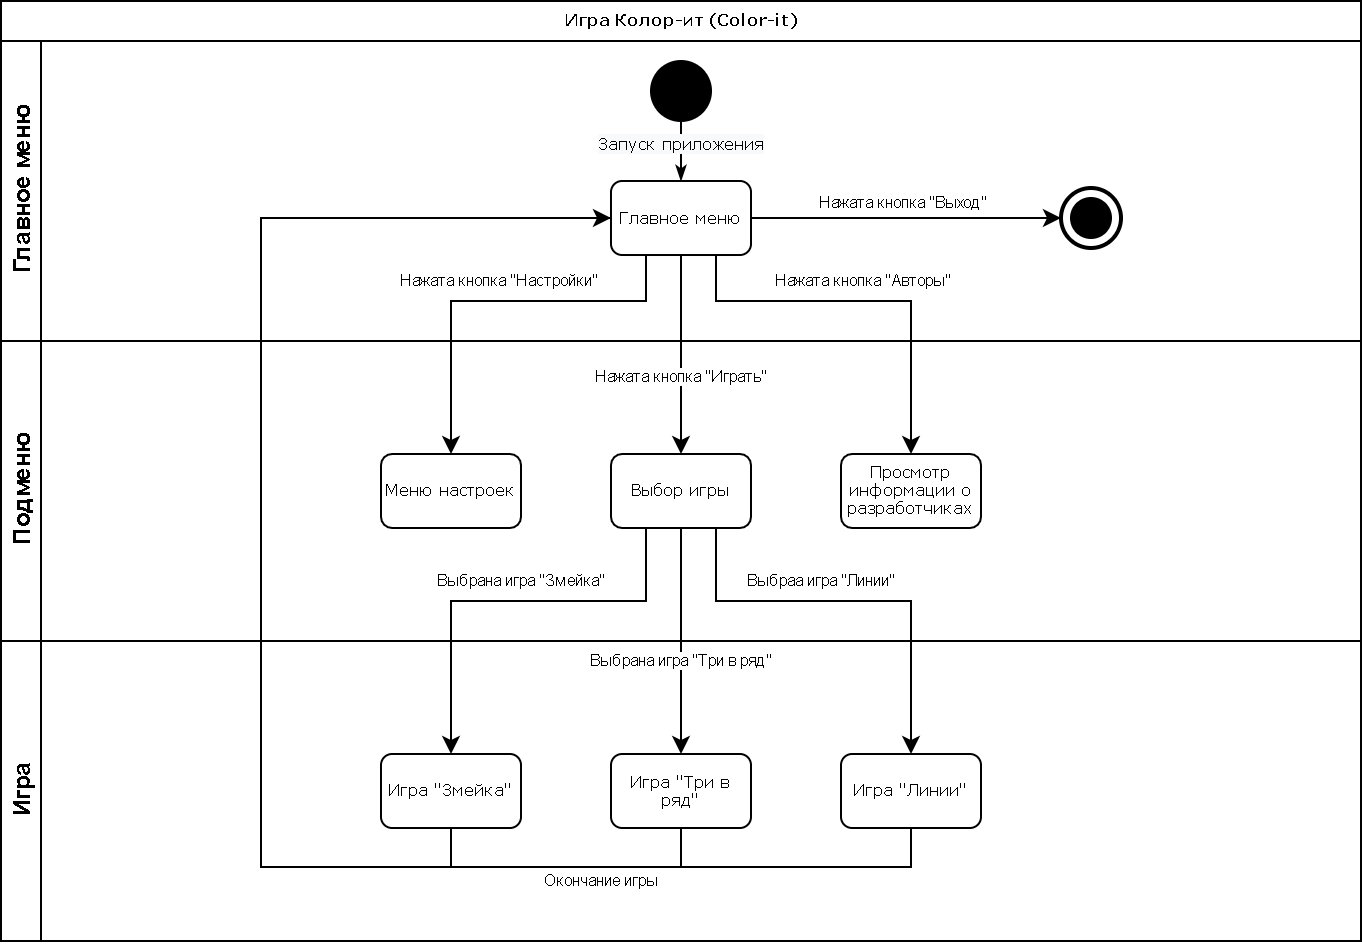

The diagram above was exported from draw.io. Its source (the exported page's mxGraphModel, read from the mxfile embedded in the PNG):
<mxGraphModel dx="517" dy="384" grid="1" gridSize="10" guides="1" tooltips="1" connect="1" arrows="1" fold="1" page="1" pageScale="1" pageWidth="1100" pageHeight="850" background="#ffffff" math="0" shadow="0">
  <root>
    <mxCell id="0" />
    <mxCell id="1" parent="0" />
    <mxCell id="2b4e8129b02d487f-1" value="Игра Колор-ит (Color-it)" style="swimlane;html=1;childLayout=stackLayout;horizontal=1;startSize=20;horizontalStack=0;rounded=0;shadow=0;labelBackgroundColor=none;strokeWidth=1;fontFamily=Verdana;fontSize=8;align=center;" parent="1" vertex="1">
      <mxGeometry x="180" y="70" width="680" height="470" as="geometry" />
    </mxCell>
    <mxCell id="2b4e8129b02d487f-2" value="Главное меню" style="swimlane;html=1;startSize=20;horizontal=0;" parent="2b4e8129b02d487f-1" vertex="1">
      <mxGeometry y="20" width="680" height="150" as="geometry" />
    </mxCell>
    <mxCell id="2b4e8129b02d487f-18" value="&lt;font size=&quot;1&quot;&gt;&lt;span style=&quot;color: rgb(0 , 0 , 0) ; font-family: &amp;#34;verdana&amp;#34; ; font-style: normal ; font-weight: 400 ; letter-spacing: normal ; text-align: center ; text-indent: 0px ; text-transform: none ; word-spacing: 0px ; background-color: rgb(248 , 249 , 250) ; display: inline ; float: none ; font-size: 8px&quot;&gt;Запуск приложения&lt;/span&gt;&lt;/font&gt;" style="edgeStyle=orthogonalEdgeStyle;rounded=0;html=1;labelBackgroundColor=none;startArrow=none;startFill=0;startSize=5;endArrow=classicThin;endFill=1;endSize=5;jettySize=auto;orthogonalLoop=1;strokeWidth=1;fontFamily=Verdana;fontSize=8;entryX=0.5;entryY=0;entryDx=0;entryDy=0;" parent="2b4e8129b02d487f-2" source="2b4e8129b02d487f-5" target="2b4e8129b02d487f-6" edge="1">
      <mxGeometry x="-0.6" relative="1" as="geometry">
        <mxPoint as="offset" />
      </mxGeometry>
    </mxCell>
    <mxCell id="2b4e8129b02d487f-5" value="" style="ellipse;whiteSpace=wrap;html=1;rounded=0;shadow=0;labelBackgroundColor=none;strokeWidth=1;fontFamily=Verdana;fontSize=8;align=center;fillColor=#000000;" parent="2b4e8129b02d487f-2" vertex="1">
      <mxGeometry x="325" y="10" width="30" height="30" as="geometry" />
    </mxCell>
    <mxCell id="NfqJaOLf-1MmB_YsHYNm-4" value="Нажата кнопка &quot;Выход&quot;" style="edgeStyle=orthogonalEdgeStyle;rounded=0;orthogonalLoop=1;jettySize=auto;html=1;exitX=1;exitY=0.5;exitDx=0;exitDy=0;entryX=0;entryY=0.5;entryDx=0;entryDy=0;fontSize=8;" parent="2b4e8129b02d487f-2" source="2b4e8129b02d487f-6" target="2b4e8129b02d487f-11" edge="1">
      <mxGeometry x="-0.0213" y="8" relative="1" as="geometry">
        <mxPoint as="offset" />
      </mxGeometry>
    </mxCell>
    <mxCell id="2b4e8129b02d487f-6" value="Главное меню" style="rounded=1;whiteSpace=wrap;html=1;shadow=0;labelBackgroundColor=none;strokeWidth=1;fontFamily=Verdana;fontSize=8;align=center;" parent="2b4e8129b02d487f-2" vertex="1">
      <mxGeometry x="305" y="69.99999999999997" width="70" height="37" as="geometry" />
    </mxCell>
    <mxCell id="2b4e8129b02d487f-11" value="" style="ellipse;whiteSpace=wrap;html=1;rounded=0;shadow=0;labelBackgroundColor=none;strokeWidth=2;fontFamily=Verdana;fontSize=8;align=center;" parent="2b4e8129b02d487f-2" vertex="1">
      <mxGeometry x="530" y="73.5" width="30" height="30" as="geometry" />
    </mxCell>
    <mxCell id="NfqJaOLf-1MmB_YsHYNm-3" value="" style="ellipse;whiteSpace=wrap;html=1;aspect=fixed;fillColor=#000000;gradientColor=none;" parent="2b4e8129b02d487f-2" vertex="1">
      <mxGeometry x="535" y="78.5" width="20" height="20" as="geometry" />
    </mxCell>
    <mxCell id="2b4e8129b02d487f-3" value="Подменю" style="swimlane;html=1;startSize=20;horizontal=0;" parent="2b4e8129b02d487f-1" vertex="1">
      <mxGeometry y="170" width="680" height="150" as="geometry" />
    </mxCell>
    <mxCell id="2b4e8129b02d487f-12" value="Меню настроек" style="rounded=1;whiteSpace=wrap;html=1;shadow=0;labelBackgroundColor=none;strokeWidth=1;fontFamily=Verdana;fontSize=8;align=center;" parent="2b4e8129b02d487f-3" vertex="1">
      <mxGeometry x="190" y="56.49999999999996" width="70" height="37" as="geometry" />
    </mxCell>
    <mxCell id="2b4e8129b02d487f-7" value="Просмотр информации о разработчиках" style="rounded=1;whiteSpace=wrap;html=1;shadow=0;labelBackgroundColor=none;strokeWidth=1;fontFamily=Verdana;fontSize=8;align=center;" parent="2b4e8129b02d487f-3" vertex="1">
      <mxGeometry x="420" y="56.49999999999997" width="70" height="37" as="geometry" />
    </mxCell>
    <mxCell id="2b4e8129b02d487f-9" value="Выбор игры" style="rounded=1;whiteSpace=wrap;html=1;shadow=0;labelBackgroundColor=none;strokeWidth=1;fontFamily=Verdana;fontSize=8;align=center;" parent="2b4e8129b02d487f-3" vertex="1">
      <mxGeometry x="305" y="56.49999999999997" width="70" height="37" as="geometry" />
    </mxCell>
    <mxCell id="2b4e8129b02d487f-4" value="Игра" style="swimlane;html=1;startSize=20;horizontal=0;" parent="2b4e8129b02d487f-1" vertex="1">
      <mxGeometry y="320" width="680" height="150" as="geometry" />
    </mxCell>
    <mxCell id="NfqJaOLf-1MmB_YsHYNm-9" value="Игра &quot;Три в ряд&quot;" style="rounded=1;whiteSpace=wrap;html=1;shadow=0;labelBackgroundColor=none;strokeWidth=1;fontFamily=Verdana;fontSize=8;align=center;" parent="2b4e8129b02d487f-4" vertex="1">
      <mxGeometry x="305" y="56.5" width="70" height="37" as="geometry" />
    </mxCell>
    <mxCell id="NfqJaOLf-1MmB_YsHYNm-10" value="Игра &quot;Линии&quot;" style="rounded=1;whiteSpace=wrap;html=1;shadow=0;labelBackgroundColor=none;strokeWidth=1;fontFamily=Verdana;fontSize=8;align=center;" parent="2b4e8129b02d487f-4" vertex="1">
      <mxGeometry x="420" y="56.5" width="70" height="37" as="geometry" />
    </mxCell>
    <mxCell id="NfqJaOLf-1MmB_YsHYNm-11" value="Игра &quot;Змейка&quot;" style="rounded=1;whiteSpace=wrap;html=1;shadow=0;labelBackgroundColor=none;strokeWidth=1;fontFamily=Verdana;fontSize=8;align=center;" parent="2b4e8129b02d487f-4" vertex="1">
      <mxGeometry x="190" y="56.5" width="70" height="37" as="geometry" />
    </mxCell>
    <mxCell id="NfqJaOLf-1MmB_YsHYNm-5" value="Нажата кнопка &quot;Авторы&quot;" style="edgeStyle=orthogonalEdgeStyle;rounded=0;orthogonalLoop=1;jettySize=auto;html=1;exitX=0.75;exitY=1;exitDx=0;exitDy=0;entryX=0.5;entryY=0;entryDx=0;entryDy=0;fontSize=8;" parent="2b4e8129b02d487f-1" source="2b4e8129b02d487f-6" target="2b4e8129b02d487f-7" edge="1">
      <mxGeometry x="-0.0254" y="10" relative="1" as="geometry">
        <Array as="points">
          <mxPoint x="358" y="150" />
          <mxPoint x="455" y="150" />
        </Array>
        <mxPoint as="offset" />
      </mxGeometry>
    </mxCell>
    <mxCell id="NfqJaOLf-1MmB_YsHYNm-6" value="Нажата кнопка &quot;Настройки&quot;" style="edgeStyle=orthogonalEdgeStyle;rounded=0;orthogonalLoop=1;jettySize=auto;html=1;exitX=0.25;exitY=1;exitDx=0;exitDy=0;entryX=0.5;entryY=0;entryDx=0;entryDy=0;fontSize=8;" parent="2b4e8129b02d487f-1" source="2b4e8129b02d487f-6" target="2b4e8129b02d487f-12" edge="1">
      <mxGeometry x="-0.0254" y="-10" relative="1" as="geometry">
        <Array as="points">
          <mxPoint x="322" y="150" />
          <mxPoint x="225" y="150" />
        </Array>
        <mxPoint as="offset" />
      </mxGeometry>
    </mxCell>
    <mxCell id="NfqJaOLf-1MmB_YsHYNm-7" value="Нажата кнопка &quot;Играть&quot;" style="edgeStyle=orthogonalEdgeStyle;rounded=0;orthogonalLoop=1;jettySize=auto;html=1;exitX=0.5;exitY=1;exitDx=0;exitDy=0;entryX=0.5;entryY=0;entryDx=0;entryDy=0;fontSize=8;" parent="2b4e8129b02d487f-1" source="2b4e8129b02d487f-6" target="2b4e8129b02d487f-9" edge="1">
      <mxGeometry x="0.225" relative="1" as="geometry">
        <mxPoint as="offset" />
      </mxGeometry>
    </mxCell>
    <mxCell id="NfqJaOLf-1MmB_YsHYNm-12" value="Выбрана игра &quot;Три в ряд&quot;" style="edgeStyle=orthogonalEdgeStyle;rounded=0;orthogonalLoop=1;jettySize=auto;html=1;exitX=0.5;exitY=1;exitDx=0;exitDy=0;entryX=0.5;entryY=0;entryDx=0;entryDy=0;fontSize=8;" parent="2b4e8129b02d487f-1" source="2b4e8129b02d487f-9" target="NfqJaOLf-1MmB_YsHYNm-9" edge="1">
      <mxGeometry x="0.177" relative="1" as="geometry">
        <mxPoint as="offset" />
      </mxGeometry>
    </mxCell>
    <mxCell id="NfqJaOLf-1MmB_YsHYNm-13" value="Выбрана игра &quot;Змейка&quot;" style="edgeStyle=orthogonalEdgeStyle;rounded=0;orthogonalLoop=1;jettySize=auto;html=1;exitX=0.25;exitY=1;exitDx=0;exitDy=0;entryX=0.5;entryY=0;entryDx=0;entryDy=0;fontSize=8;" parent="2b4e8129b02d487f-1" source="2b4e8129b02d487f-9" target="NfqJaOLf-1MmB_YsHYNm-11" edge="1">
      <mxGeometry x="-0.0595" y="-10" relative="1" as="geometry">
        <Array as="points">
          <mxPoint x="322" y="300" />
          <mxPoint x="225" y="300" />
        </Array>
        <mxPoint as="offset" />
      </mxGeometry>
    </mxCell>
    <mxCell id="NfqJaOLf-1MmB_YsHYNm-14" value="Выбраа игра &quot;Линии&quot;" style="edgeStyle=orthogonalEdgeStyle;rounded=0;orthogonalLoop=1;jettySize=auto;html=1;exitX=0.75;exitY=1;exitDx=0;exitDy=0;entryX=0.5;entryY=0;entryDx=0;entryDy=0;fontSize=8;" parent="2b4e8129b02d487f-1" source="2b4e8129b02d487f-9" target="NfqJaOLf-1MmB_YsHYNm-10" edge="1">
      <mxGeometry x="-0.1545" y="10" relative="1" as="geometry">
        <Array as="points">
          <mxPoint x="358" y="300" />
          <mxPoint x="455" y="300" />
        </Array>
        <mxPoint as="offset" />
      </mxGeometry>
    </mxCell>
    <mxCell id="NfqJaOLf-1MmB_YsHYNm-16" value="Окончание игры" style="edgeStyle=orthogonalEdgeStyle;rounded=0;orthogonalLoop=1;jettySize=auto;html=1;exitX=0.5;exitY=1;exitDx=0;exitDy=0;entryX=0;entryY=0.5;entryDx=0;entryDy=0;fontSize=8;" parent="2b4e8129b02d487f-1" source="NfqJaOLf-1MmB_YsHYNm-10" target="2b4e8129b02d487f-6" edge="1">
      <mxGeometry x="-0.5864" y="7" relative="1" as="geometry">
        <Array as="points">
          <mxPoint x="455" y="433" />
          <mxPoint x="130" y="433" />
          <mxPoint x="130" y="109" />
        </Array>
        <mxPoint as="offset" />
      </mxGeometry>
    </mxCell>
    <mxCell id="NfqJaOLf-1MmB_YsHYNm-19" style="edgeStyle=orthogonalEdgeStyle;rounded=0;orthogonalLoop=1;jettySize=auto;html=1;exitX=0.5;exitY=1;exitDx=0;exitDy=0;entryX=0;entryY=0.5;entryDx=0;entryDy=0;fontSize=8;endArrow=none;endFill=0;" parent="2b4e8129b02d487f-1" source="NfqJaOLf-1MmB_YsHYNm-11" target="2b4e8129b02d487f-6" edge="1">
      <mxGeometry relative="1" as="geometry">
        <Array as="points">
          <mxPoint x="225" y="433" />
          <mxPoint x="130" y="433" />
          <mxPoint x="130" y="109" />
        </Array>
      </mxGeometry>
    </mxCell>
    <mxCell id="NfqJaOLf-1MmB_YsHYNm-20" style="edgeStyle=orthogonalEdgeStyle;rounded=0;orthogonalLoop=1;jettySize=auto;html=1;exitX=0.5;exitY=1;exitDx=0;exitDy=0;entryX=0;entryY=0.5;entryDx=0;entryDy=0;fontSize=8;endArrow=none;endFill=0;" parent="2b4e8129b02d487f-1" source="NfqJaOLf-1MmB_YsHYNm-9" target="2b4e8129b02d487f-6" edge="1">
      <mxGeometry relative="1" as="geometry">
        <Array as="points">
          <mxPoint x="340" y="433" />
          <mxPoint x="130" y="433" />
          <mxPoint x="130" y="109" />
        </Array>
      </mxGeometry>
    </mxCell>
  </root>
</mxGraphModel>